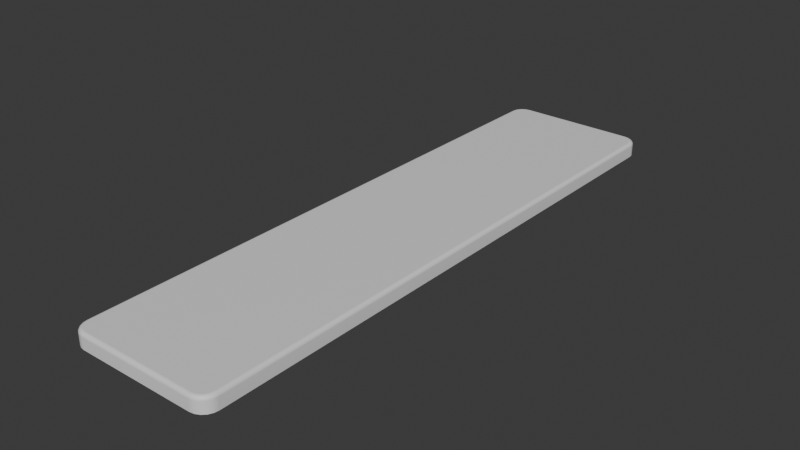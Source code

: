 # Source: DemoPlate.blend  (saved by Blender 4.1.24; exported with 4.5.12 LTS)
import bpy
from mathutils import Matrix  # noqa: F401  (used for matrix-valued properties, if any)

bpy.ops.wm.read_factory_settings(use_empty=True)
scene = bpy.context.scene
scene.name = 'Scene'

# ---- collections
col_collection = bpy.data.collections.new('Collection'); scene.collection.children.link(col_collection)

# ---- materials (node trees are filled in below, after node groups)
mat_material = bpy.data.materials.new('Material')
mat_material.alpha_threshold = 0.0
mat_material.use_transparent_shadow = False
mat_material.roughness = 0.5
mat_material.line_color = (0.0, 0.0, 0.0, 1.0)

# ---- material node trees
mat_material.use_nodes = True; mat_material.node_tree.nodes.clear()
_N = mat_material.node_tree.nodes; _L = mat_material.node_tree.links
n0 = _N.new('ShaderNodeOutputMaterial'); n0.name = 'Material Output'; n0.location = (300, 300)
n1 = _N.new('ShaderNodeBsdfPrincipled'); n1.name = 'Principled BSDF'; n1.location = (10, 300)
n1.inputs[3].default_value = 1.45
_L.new(n1.outputs[0], n0.inputs[0])
n0.is_active_output = True

# ---- world
world_world = bpy.data.worlds.new('World'); scene.world = world_world
world_world.use_nodes = True; world_world.node_tree.nodes.clear()
_N = world_world.node_tree.nodes; _L = world_world.node_tree.links
n0 = _N.new('ShaderNodeOutputWorld'); n0.name = 'World Output'; n0.location = (300, 300)
n1 = _N.new('ShaderNodeBackground'); n1.name = 'Background'; n1.location = (10, 300)
n1.inputs[0].default_value = (0.05088, 0.05088, 0.05088, 1.0)
_L.new(n1.outputs[0], n0.inputs[0])
n0.is_active_output = True
world_world.color = (0.05088, 0.05088, 0.05088)
world_world.use_sun_shadow = False
world_world.sun_shadow_jitter_overblur = 0.0

# ---- meshes
me_plane = bpy.data.meshes.new('Plane')
me_plane.from_pydata([(-0.8, -4.0, -0.1), (-1.0, -3.8, -0.1), (-0.8618, -3.99, -0.1), (-0.9176, -3.962, -0.1), (-0.9618, -3.918, -0.1), (-0.9902, -3.862, -0.1), (1.0, -3.8, -0.1), (0.8, -4.0, -0.1), (0.9902, -3.862, -0.1), (0.9618, -3.918, -0.1), (0.9176, -3.962, -0.1), (0.8618, -3.99, -0.1), (-1.0, 3.8, -0.1), (-0.8, 4.0, -0.1), (-0.9902, 3.862, -0.1), (-0.9618, 3.918, -0.1), (-0.9176, 3.962, -0.1), (-0.8618, 3.99, -0.1), (0.8, 4.0, -0.1), (1.0, 3.8, -0.1), (0.8618, 3.99, -0.1), (0.9176, 3.962, -0.1), (0.9618, 3.918, -0.1), (0.9902, 3.862, -0.1), (-0.7961, 3.95, 0.1), (-0.8, 4.0, 0.05), (-0.7976, 3.969, 0.09619), (-0.7988, 3.985, 0.08536), (-0.7997, 3.996, 0.06913), (-0.95, 3.796, 0.1), (-1.0, 3.8, 0.05), (-0.9691, 3.798, 0.09619), (-0.9854, 3.799, 0.08536), (-0.9962, 3.8, 0.06913), (-0.8462, 3.942, 0.1), (-0.8618, 3.99, 0.05), (-0.8521, 3.96, 0.09619), (-0.8572, 3.976, 0.08536), (-0.8606, 3.987, 0.06913), (-0.8878, 3.921, 0.1), (-0.9176, 3.962, 0.05), (-0.8992, 3.937, 0.09619), (-0.9088, 3.95, 0.08536), (-0.9153, 3.959, 0.06913), (-0.9208, 3.888, 0.1), (-0.9618, 3.918, 0.05), (-0.9365, 3.899, 0.09619), (-0.9498, 3.909, 0.08536), (-0.9587, 3.915, 0.06913), (-0.9421, 3.846, 0.1), (-0.9902, 3.862, 0.05), (-0.9605, 3.852, 0.09619), (-0.9761, 3.857, 0.08536), (-0.9865, 3.861, 0.06913), (-0.95, -3.796, 0.1), (-1.0, -3.8, 0.05), (-0.9691, -3.798, 0.09619), (-0.9854, -3.799, 0.08536), (-0.9962, -3.8, 0.06913), (-0.7961, -3.95, 0.1), (-0.8, -4.0, 0.05), (-0.7976, -3.969, 0.09619), (-0.7988, -3.985, 0.08536), (-0.7997, -3.996, 0.06913), (-0.9421, -3.846, 0.1), (-0.9902, -3.862, 0.05), (-0.9605, -3.852, 0.09619), (-0.9761, -3.857, 0.08536), (-0.9865, -3.861, 0.06913), (-0.9208, -3.888, 0.1), (-0.9618, -3.918, 0.05), (-0.9365, -3.899, 0.09619), (-0.9498, -3.909, 0.08536), (-0.9587, -3.915, 0.06913), (-0.8878, -3.921, 0.1), (-0.9176, -3.962, 0.05), (-0.8992, -3.937, 0.09619), (-0.9088, -3.95, 0.08536), (-0.9153, -3.959, 0.06913), (-0.8462, -3.942, 0.1), (-0.8618, -3.99, 0.05), (-0.8521, -3.96, 0.09619), (-0.8572, -3.976, 0.08536), (-0.8606, -3.987, 0.06913), (0.7961, -3.95, 0.1), (0.8, -4.0, 0.05), (0.7976, -3.969, 0.09619), (0.7988, -3.985, 0.08536), (0.7997, -3.996, 0.06913), (0.95, -3.796, 0.1), (1.0, -3.8, 0.05), (0.9691, -3.798, 0.09619), (0.9854, -3.799, 0.08536), (0.9962, -3.8, 0.06913), (0.8462, -3.942, 0.1), (0.8618, -3.99, 0.05), (0.8521, -3.96, 0.09619), (0.8572, -3.976, 0.08536), (0.8606, -3.987, 0.06913), (0.8878, -3.921, 0.1), (0.9176, -3.962, 0.05), (0.8992, -3.937, 0.09619), (0.9088, -3.95, 0.08536), (0.9153, -3.959, 0.06913), (0.9208, -3.888, 0.1), (0.9618, -3.918, 0.05), (0.9365, -3.899, 0.09619), (0.9498, -3.909, 0.08536), (0.9587, -3.915, 0.06913), (0.9421, -3.846, 0.1), (0.9902, -3.862, 0.05), (0.9605, -3.852, 0.09619), (0.9761, -3.857, 0.08536), (0.9865, -3.861, 0.06913), (0.95, 3.796, 0.1), (1.0, 3.8, 0.05), (0.9691, 3.798, 0.09619), (0.9854, 3.799, 0.08536), (0.9962, 3.8, 0.06913), (0.7961, 3.95, 0.1), (0.8, 4.0, 0.05), (0.7976, 3.969, 0.09619), (0.7988, 3.985, 0.08536), (0.7997, 3.996, 0.06913), (0.9421, 3.846, 0.1), (0.9902, 3.862, 0.05), (0.9605, 3.852, 0.09619), (0.9761, 3.857, 0.08536), (0.9865, 3.861, 0.06913), (0.9208, 3.888, 0.1), (0.9618, 3.918, 0.05), (0.9365, 3.899, 0.09619), (0.9498, 3.909, 0.08536), (0.9587, 3.915, 0.06913), (0.8878, 3.921, 0.1), (0.9176, 3.962, 0.05), (0.8992, 3.937, 0.09619), (0.9088, 3.95, 0.08536), (0.9153, 3.959, 0.06913), (0.8462, 3.942, 0.1), (0.8618, 3.99, 0.05), (0.8521, 3.96, 0.09619), (0.8572, 3.976, 0.08536), (0.8606, 3.987, 0.06913), (-1.0, 0.0, -0.1), (1.0, 0.0, -0.1), (-0.95, 0.0, 0.1), (-0.9691, 0.0, 0.09619), (-0.9854, 0.0, 0.08536), (-0.9962, 0.0, 0.06913), (-1.0, 0.0, 0.05), (0.95, 0.0, 0.1), (0.9691, 0.0, 0.09619), (0.9854, 0.0, 0.08536), (0.9962, 0.0, 0.06913), (1.0, 0.0, 0.05)], [], [(4, 70, 65, 5), (10, 100, 95, 11), (146, 151, 114, 124, 129, 134, 139, 119, 24, 34, 39, 44, 49, 29), (50, 14, 12, 30), (85, 60, 0, 7), (11, 95, 85, 7), (2, 80, 75, 3), (3, 75, 70, 4), (0, 60, 80, 2), (25, 120, 18, 13), (40, 16, 15, 45), (45, 15, 14, 50), (5, 65, 55, 1), (150, 30, 12, 144), (155, 90, 6, 145), (23, 125, 115, 19), (8, 110, 105, 9), (9, 105, 100, 10), (6, 90, 110, 8), (22, 130, 125, 23), (20, 140, 135, 21), (21, 135, 130, 22), (18, 120, 140, 20), (35, 17, 16, 40), (59, 79, 81, 61), (61, 81, 82, 62), (62, 82, 83, 63), (63, 83, 80, 60), (79, 74, 76, 81), (81, 76, 77, 82), (82, 77, 78, 83), (83, 78, 75, 80), (74, 69, 71, 76), (76, 71, 72, 77), (77, 72, 73, 78), (78, 73, 70, 75), (69, 64, 66, 71), (71, 66, 67, 72), (72, 67, 68, 73), (73, 68, 65, 70), (64, 54, 56, 66), (66, 56, 57, 67), (67, 57, 58, 68), (68, 58, 55, 65), (34, 24, 26, 36), (36, 26, 27, 37), (37, 27, 28, 38), (38, 28, 25, 35), (39, 34, 36, 41), (41, 36, 37, 42), (42, 37, 38, 43), (43, 38, 35, 40), (44, 39, 41, 46), (46, 41, 42, 47), (47, 42, 43, 48), (48, 43, 40, 45), (49, 44, 46, 51), (51, 46, 47, 52), (52, 47, 48, 53), (53, 48, 45, 50), (29, 49, 51, 31), (31, 51, 52, 32), (32, 52, 53, 33), (33, 53, 50, 30), (89, 109, 111, 91), (91, 111, 112, 92), (92, 112, 113, 93), (93, 113, 110, 90), (109, 104, 106, 111), (111, 106, 107, 112), (112, 107, 108, 113), (113, 108, 105, 110), (104, 99, 101, 106), (106, 101, 102, 107), (107, 102, 103, 108), (108, 103, 100, 105), (99, 94, 96, 101), (101, 96, 97, 102), (102, 97, 98, 103), (103, 98, 95, 100), (94, 84, 86, 96), (96, 86, 87, 97), (97, 87, 88, 98), (98, 88, 85, 95), (119, 139, 141, 121), (121, 141, 142, 122), (122, 142, 143, 123), (123, 143, 140, 120), (139, 134, 136, 141), (141, 136, 137, 142), (142, 137, 138, 143), (143, 138, 135, 140), (134, 129, 131, 136), (136, 131, 132, 137), (137, 132, 133, 138), (138, 133, 130, 135), (129, 124, 126, 131), (131, 126, 127, 132), (132, 127, 128, 133), (133, 128, 125, 130), (124, 114, 116, 126), (126, 116, 117, 127), (127, 117, 118, 128), (128, 118, 115, 125), (146, 29, 31, 147), (147, 31, 32, 148), (148, 32, 33, 149), (149, 33, 30, 150), (84, 59, 61, 86), (86, 61, 62, 87), (87, 62, 63, 88), (88, 63, 60, 85), (151, 89, 91, 152), (152, 91, 92, 153), (153, 92, 93, 154), (154, 93, 90, 155), (24, 119, 121, 26), (26, 121, 122, 27), (27, 122, 123, 28), (28, 123, 120, 25), (25, 13, 17, 35), (118, 154, 155, 115), (117, 153, 154, 118), (116, 152, 153, 117), (114, 151, 152, 116), (58, 149, 150, 55), (57, 148, 149, 58), (56, 147, 148, 57), (54, 146, 147, 56), (115, 155, 145, 19), (55, 150, 144, 1), (54, 64, 69, 74, 79, 59, 84, 94, 99, 104, 109, 89, 151, 146)])
me_plane.polygons.foreach_set('use_smooth', [True] * 132)
_uv = me_plane.uv_layers.new(name='UVMap')
_uv.uv.foreach_set('vector', [0.02853, 0.03833, 0.05509, 0.06183, 0.04869, 0.07232, 0.01766, 0.05276, 0.464, 0.02761, 0.4402, 0.05408, 0.4298, 0.0476, 0.4496, 0.01653, 0.5582, 0.1108, 0.94, 0.1118, 0.9391, 0.9176, 0.9374, 0.9272, 0.9336, 0.9347, 0.9278, 0.9405, 0.9204, 0.9445, 0.911, 0.9463, 0.5854, 0.9453, 0.576, 0.9434, 0.5685, 0.9395, 0.5628, 0.9336, 0.559, 0.926, 0.5574, 0.9164, 0.545, 0.9315, 0.5146, 0.9488, 0.5075, 0.9331, 0.5409, 0.9186, 0.417, 0.04336, 0.08661, 0.0427, 0.07215, 0.009532, 0.4335, 0.007922, 0.4496, 0.01653, 0.4298, 0.0476, 0.417, 0.04336, 0.4335, 0.007922, 0.05649, 0.0167, 0.07389, 0.04687, 0.0635, 0.05334, 0.04167, 0.0262, 0.04167, 0.0262, 0.0635, 0.05334, 0.05509, 0.06183, 0.02853, 0.03833, 0.07215, 0.009532, 0.08661, 0.0427, 0.07389, 0.04687, 0.05649, 0.0167, 0.583, 0.9614, 0.9133, 0.9623, 0.9277, 0.9955, 0.5665, 0.9968, 0.5598, 0.9507, 0.536, 0.9771, 0.524, 0.9638, 0.5514, 0.942, 0.5514, 0.942, 0.524, 0.9638, 0.5146, 0.9488, 0.545, 0.9315, 0.01766, 0.05276, 0.04869, 0.07232, 0.04441, 0.08523, 0.009247, 0.06879, 0.5417, 0.1107, 0.5409, 0.9186, 0.5075, 0.9331, 0.5075, 0.1098, 0.4583, 0.8942, 0.4592, 0.08617, 0.4926, 0.07163, 0.4926, 0.8952, 0.9823, 0.9524, 0.9513, 0.9328, 0.9556, 0.9199, 0.9908, 0.9364, 0.4855, 0.05589, 0.455, 0.07323, 0.4486, 0.06271, 0.4761, 0.04096, 0.4761, 0.04096, 0.4486, 0.06271, 0.4402, 0.05408, 0.464, 0.02761, 0.4926, 0.07163, 0.4592, 0.08617, 0.455, 0.07323, 0.4855, 0.05589, 0.9714, 0.9668, 0.9449, 0.9433, 0.9513, 0.9328, 0.9823, 0.9524, 0.9434, 0.9884, 0.926, 0.9582, 0.9365, 0.9517, 0.9582, 0.9789, 0.9582, 0.9789, 0.9365, 0.9517, 0.9449, 0.9433, 0.9714, 0.9668, 0.9277, 0.9955, 0.9133, 0.9623, 0.926, 0.9582, 0.9434, 0.9884, 0.5702, 0.9572, 0.5504, 0.9882, 0.536, 0.9771, 0.5598, 0.9507, 0.08891, 0.05875, 0.07957, 0.06054, 0.07831, 0.05715, 0.08851, 0.05487, 0.08851, 0.05487, 0.07831, 0.05715, 0.07696, 0.05377, 0.088, 0.05092, 0.088, 0.05092, 0.07696, 0.05377, 0.07551, 0.05038, 0.08737, 0.04688, 0.08737, 0.04688, 0.07551, 0.05038, 0.07389, 0.04687, 0.08661, 0.0427, 0.07957, 0.06054, 0.07218, 0.06449, 0.07009, 0.06174, 0.07831, 0.05715, 0.07831, 0.05715, 0.07009, 0.06174, 0.06798, 0.059, 0.07696, 0.05377, 0.07696, 0.05377, 0.06798, 0.059, 0.06581, 0.0562, 0.07551, 0.05038, 0.07551, 0.05038, 0.06581, 0.0562, 0.0635, 0.05334, 0.07389, 0.04687, 0.07218, 0.06449, 0.06641, 0.07036, 0.06361, 0.06832, 0.07009, 0.06174, 0.07009, 0.06174, 0.06361, 0.06832, 0.06083, 0.06622, 0.06798, 0.059, 0.06798, 0.059, 0.06083, 0.06622, 0.05802, 0.06407, 0.06581, 0.0562, 0.06581, 0.0562, 0.05802, 0.06407, 0.05509, 0.06183, 0.0635, 0.05334, 0.06641, 0.07036, 0.06261, 0.07794, 0.05912, 0.07669, 0.06361, 0.06832, 0.06361, 0.06832, 0.05912, 0.07669, 0.05567, 0.07537, 0.06083, 0.06622, 0.06083, 0.06622, 0.05567, 0.07537, 0.0522, 0.07391, 0.05802, 0.06407, 0.05802, 0.06407, 0.0522, 0.07391, 0.04869, 0.07232, 0.05509, 0.06183, 0.06261, 0.07794, 0.06087, 0.08753, 0.05688, 0.08714, 0.05912, 0.07669, 0.05912, 0.07669, 0.05688, 0.08714, 0.05284, 0.08664, 0.05567, 0.07537, 0.05567, 0.07537, 0.05284, 0.08664, 0.0487, 0.086, 0.0522, 0.07391, 0.0522, 0.07391, 0.0487, 0.086, 0.04441, 0.08523, 0.04869, 0.07232, 0.576, 0.9434, 0.5854, 0.9453, 0.5849, 0.9492, 0.5747, 0.9469, 0.5747, 0.9469, 0.5849, 0.9492, 0.5844, 0.9532, 0.5733, 0.9503, 0.5733, 0.9503, 0.5844, 0.9532, 0.5837, 0.9572, 0.5718, 0.9537, 0.5718, 0.9537, 0.5837, 0.9572, 0.583, 0.9614, 0.5702, 0.9572, 0.5685, 0.9395, 0.576, 0.9434, 0.5747, 0.9469, 0.5665, 0.9422, 0.5665, 0.9422, 0.5747, 0.9469, 0.5733, 0.9503, 0.5643, 0.9449, 0.5643, 0.9449, 0.5733, 0.9503, 0.5718, 0.9537, 0.5621, 0.9477, 0.5621, 0.9477, 0.5718, 0.9537, 0.5702, 0.9572, 0.5598, 0.9507, 0.5628, 0.9336, 0.5685, 0.9395, 0.5665, 0.9422, 0.56, 0.9356, 0.56, 0.9356, 0.5665, 0.9422, 0.5643, 0.9449, 0.5572, 0.9376, 0.5572, 0.9376, 0.5643, 0.9449, 0.5621, 0.9477, 0.5544, 0.9398, 0.5544, 0.9398, 0.5621, 0.9477, 0.5598, 0.9507, 0.5514, 0.942, 0.559, 0.926, 0.5628, 0.9336, 0.56, 0.9356, 0.5555, 0.9272, 0.5555, 0.9272, 0.56, 0.9356, 0.5572, 0.9376, 0.552, 0.9285, 0.552, 0.9285, 0.5572, 0.9376, 0.5544, 0.9398, 0.5486, 0.9299, 0.5486, 0.9299, 0.5544, 0.9398, 0.5514, 0.942, 0.545, 0.9315, 0.5574, 0.9164, 0.559, 0.926, 0.5555, 0.9272, 0.5534, 0.9167, 0.5534, 0.9167, 0.5555, 0.9272, 0.552, 0.9285, 0.5493, 0.9172, 0.5493, 0.9172, 0.552, 0.9285, 0.5486, 0.9299, 0.5451, 0.9178, 0.5451, 0.9178, 0.5486, 0.9299, 0.545, 0.9315, 0.5409, 0.9186, 0.4427, 0.0884, 0.4411, 0.07878, 0.4445, 0.07755, 0.4467, 0.08803, 0.4467, 0.08803, 0.4445, 0.07755, 0.448, 0.07623, 0.4508, 0.08754, 0.4508, 0.08754, 0.448, 0.07623, 0.4515, 0.0748, 0.4549, 0.08692, 0.4549, 0.08692, 0.4515, 0.0748, 0.455, 0.07323, 0.4592, 0.08617, 0.4411, 0.07878, 0.4372, 0.07119, 0.44, 0.06916, 0.4445, 0.07755, 0.4445, 0.07755, 0.44, 0.06916, 0.4428, 0.0671, 0.448, 0.07623, 0.448, 0.07623, 0.4428, 0.0671, 0.4457, 0.06495, 0.4515, 0.0748, 0.4515, 0.0748, 0.4457, 0.06495, 0.4486, 0.06271, 0.455, 0.07323, 0.4372, 0.07119, 0.4315, 0.06529, 0.4336, 0.06253, 0.44, 0.06916, 0.44, 0.06916, 0.4336, 0.06253, 0.4357, 0.05981, 0.4428, 0.0671, 0.4428, 0.0671, 0.4357, 0.05981, 0.4379, 0.05701, 0.4457, 0.06495, 0.4457, 0.06495, 0.4379, 0.05701, 0.4402, 0.05408, 0.4486, 0.06271, 0.4315, 0.06529, 0.424, 0.06133, 0.4253, 0.05789, 0.4336, 0.06253, 0.4336, 0.06253, 0.4253, 0.05789, 0.4267, 0.0545, 0.4357, 0.05981, 0.4357, 0.05981, 0.4267, 0.0545, 0.4282, 0.05108, 0.4379, 0.05701, 0.4379, 0.05701, 0.4282, 0.05108, 0.4298, 0.0476, 0.4402, 0.05408, 0.424, 0.06133, 0.4147, 0.05942, 0.4151, 0.05554, 0.4253, 0.05789, 0.4253, 0.05789, 0.4151, 0.05554, 0.4156, 0.05159, 0.4267, 0.0545, 0.4267, 0.0545, 0.4156, 0.05159, 0.4163, 0.04755, 0.4282, 0.05108, 0.4282, 0.05108, 0.4163, 0.04755, 0.417, 0.04336, 0.4298, 0.0476, 0.911, 0.9463, 0.9204, 0.9445, 0.9216, 0.9479, 0.9114, 0.9502, 0.9114, 0.9502, 0.9216, 0.9479, 0.923, 0.9513, 0.9119, 0.9541, 0.9119, 0.9541, 0.923, 0.9513, 0.9244, 0.9547, 0.9126, 0.9582, 0.9126, 0.9582, 0.9244, 0.9547, 0.926, 0.9582, 0.9133, 0.9623, 0.9204, 0.9445, 0.9278, 0.9405, 0.9299, 0.9433, 0.9216, 0.9479, 0.9216, 0.9479, 0.9299, 0.9433, 0.932, 0.9461, 0.923, 0.9513, 0.923, 0.9513, 0.932, 0.9461, 0.9342, 0.9489, 0.9244, 0.9547, 0.9244, 0.9547, 0.9342, 0.9489, 0.9365, 0.9517, 0.926, 0.9582, 0.9278, 0.9405, 0.9336, 0.9347, 0.9364, 0.9368, 0.9299, 0.9433, 0.9299, 0.9433, 0.9364, 0.9368, 0.9392, 0.9389, 0.932, 0.9461, 0.932, 0.9461, 0.9392, 0.9389, 0.942, 0.941, 0.9342, 0.9489, 0.9342, 0.9489, 0.942, 0.941, 0.9449, 0.9433, 0.9365, 0.9517, 0.9336, 0.9347, 0.9374, 0.9272, 0.9409, 0.9284, 0.9364, 0.9368, 0.9364, 0.9368, 0.9409, 0.9284, 0.9443, 0.9298, 0.9392, 0.9389, 0.9392, 0.9389, 0.9443, 0.9298, 0.9478, 0.9312, 0.942, 0.941, 0.942, 0.941, 0.9478, 0.9312, 0.9513, 0.9328, 0.9449, 0.9433, 0.9374, 0.9272, 0.9391, 0.9176, 0.9431, 0.918, 0.9409, 0.9284, 0.9409, 0.9284, 0.9431, 0.918, 0.9472, 0.9185, 0.9443, 0.9298, 0.9443, 0.9298, 0.9472, 0.9185, 0.9513, 0.9191, 0.9478, 0.9312, 0.9478, 0.9312, 0.9513, 0.9191, 0.9556, 0.9199, 0.9513, 0.9328, 0.5582, 0.1108, 0.5574, 0.9164, 0.5534, 0.9167, 0.5542, 0.1107, 0.5542, 0.1107, 0.5534, 0.9167, 0.5493, 0.9172, 0.5502, 0.1107, 0.5502, 0.1107, 0.5493, 0.9172, 0.5451, 0.9178, 0.546, 0.1107, 0.546, 0.1107, 0.5451, 0.9178, 0.5409, 0.9186, 0.5417, 0.1107, 0.4147, 0.05942, 0.08891, 0.05875, 0.08851, 0.05487, 0.4151, 0.05554, 0.4151, 0.05554, 0.08851, 0.05487, 0.088, 0.05092, 0.4156, 0.05159, 0.4156, 0.05159, 0.088, 0.05092, 0.08737, 0.04688, 0.4163, 0.04755, 0.4163, 0.04755, 0.08737, 0.04688, 0.08661, 0.0427, 0.417, 0.04336, 0.4418, 0.8942, 0.4427, 0.0884, 0.4467, 0.08803, 0.4458, 0.8942, 0.4458, 0.8942, 0.4467, 0.08803, 0.4508, 0.08754, 0.4498, 0.8942, 0.4498, 0.8942, 0.4508, 0.08754, 0.4549, 0.08692, 0.454, 0.8942, 0.454, 0.8942, 0.4549, 0.08692, 0.4592, 0.08617, 0.4583, 0.8942, 0.5854, 0.9453, 0.911, 0.9463, 0.9114, 0.9502, 0.5849, 0.9492, 0.5849, 0.9492, 0.9114, 0.9502, 0.9119, 0.9541, 0.5844, 0.9532, 0.5844, 0.9532, 0.9119, 0.9541, 0.9126, 0.9582, 0.5837, 0.9572, 0.5837, 0.9572, 0.9126, 0.9582, 0.9133, 0.9623, 0.583, 0.9614, 0.583, 0.9614, 0.5665, 0.9968, 0.5504, 0.9882, 0.5702, 0.9572, 0.9513, 0.9191, 0.9522, 0.1118, 0.9565, 0.1118, 0.9556, 0.9199, 0.9472, 0.9185, 0.9481, 0.1118, 0.9522, 0.1118, 0.9513, 0.9191, 0.9431, 0.918, 0.944, 0.1118, 0.9481, 0.1118, 0.9472, 0.9185, 0.9391, 0.9176, 0.94, 0.1118, 0.944, 0.1118, 0.9431, 0.918, 0.0487, 0.086, 0.04781, 0.8931, 0.04353, 0.8931, 0.04441, 0.08523, 0.05284, 0.08664, 0.05196, 0.8931, 0.04781, 0.8931, 0.0487, 0.086, 0.05688, 0.08714, 0.05601, 0.8931, 0.05196, 0.8931, 0.05284, 0.08664, 0.06087, 0.08753, 0.06001, 0.8931, 0.05601, 0.8931, 0.05688, 0.08714, 0.9556, 0.9199, 0.9565, 0.1118, 0.9908, 0.1128, 0.9908, 0.9364, 0.04441, 0.08523, 0.04353, 0.8931, 0.009247, 0.8921, 0.009247, 0.06879, 0.06087, 0.08753, 0.06261, 0.07794, 0.06641, 0.07036, 0.07218, 0.06449, 0.07957, 0.06054, 0.08891, 0.05875, 0.4147, 0.05942, 0.424, 0.06133, 0.4315, 0.06529, 0.4372, 0.07119, 0.4411, 0.07878, 0.4427, 0.0884, 0.4418, 0.8942, 0.06001, 0.8931])
me_plane.materials.append(mat_material)
me_plane.update()
me_plane.normals_split_custom_set([tuple(v) for v in zip(*[iter([-0.809, -0.5878, 0.0, -0.8088, -0.5876, 0.02261, -0.9508, -0.3089, 0.02261, -0.9511, -0.309, 0.0, 0.5878, -0.809, 0.0, 0.5876, -0.8088, 0.0226, 0.3089, -0.9508, 0.0226, 0.309, -0.9511, 0.0, -0.001923, 0.0, 1.0, 0.001923, -4.61e-06, 1.0, 0.001949, 4.509e-06, 1.0, 7.353e-05, 2.719e-05, 1.0, 6.179e-05, 4.887e-05, 1.0, 4.461e-05, 6.549e-05, 1.0, 2.104e-05, 7.547e-05, 1.0, 2.977e-06, 0.0008669, 1.0, 4.156e-06, 0.0008674, 1.0, -2.714e-05, 7.343e-05, 1.0, -4.879e-05, 6.232e-05, 1.0, -6.561e-05, 4.363e-05, 1.0, -7.544e-05, 2.134e-05, 1.0, -0.001949, 1.172e-05, 1.0, -0.9508, 0.3089, 0.02261, -0.9511, 0.309, 0.0, -1.0, 0.002553, 0.0, -0.9997, 0.002562, 0.02251, 0.005899, -0.9997, 0.0225, -0.005884, -0.9997, 0.02252, -0.00592, -1.0, 0.0, 0.00592, -1.0, -6.343e-09, 0.309, -0.9511, 0.0, 0.3089, -0.9508, 0.0226, 0.005899, -0.9997, 0.0225, 0.00592, -1.0, -6.343e-09, -0.309, -0.9511, 0.0, -0.3089, -0.9508, 0.02261, -0.5876, -0.8088, 0.02261, -0.5878, -0.809, 0.0, -0.5878, -0.809, 0.0, -0.5876, -0.8088, 0.02261, -0.8088, -0.5876, 0.02261, -0.809, -0.5878, 0.0, -0.00592, -1.0, 0.0, -0.005884, -0.9997, 0.02252, -0.3089, -0.9508, 0.02261, -0.309, -0.9511, 0.0, -0.005899, 0.9997, 0.0225, 0.005884, 0.9997, 0.02252, 0.00592, 1.0, 0.0, -0.00592, 1.0, -6.343e-09, -0.5876, 0.8088, 0.0226, -0.5878, 0.809, 0.0, -0.809, 0.5878, 0.0, -0.8088, 0.5876, 0.02261, -0.8088, 0.5876, 0.02261, -0.809, 0.5878, 0.0, -0.9511, 0.309, 0.0, -0.9508, 0.3089, 0.02261, -0.9511, -0.309, 0.0, -0.9508, -0.3089, 0.02261, -0.9997, -0.002549, 0.02252, -1.0, -0.002553, -6.637e-09, -0.9997, -3.625e-06, 0.02254, -0.9997, 0.002562, 0.02251, -1.0, 0.002553, 0.0, -1.0, 0.0, 0.0, 0.9997, 3.625e-06, 0.02254, 0.9997, -0.002549, 0.02252, 1.0, -0.002553, 0.0, 1.0, 0.0, 0.0, 0.9511, 0.309, 0.0, 0.9508, 0.3089, 0.02261, 0.9997, 0.002549, 0.02252, 1.0, 0.002553, -6.637e-09, 0.9511, -0.309, 0.0, 0.9508, -0.3089, 0.02261, 0.8088, -0.5876, 0.02261, 0.809, -0.5878, 0.0, 0.809, -0.5878, 0.0, 0.8088, -0.5876, 0.02261, 0.5876, -0.8088, 0.0226, 0.5878, -0.809, 0.0, 1.0, -0.002553, 0.0, 0.9997, -0.002549, 0.02252, 0.9508, -0.3089, 0.02261, 0.9511, -0.309, 0.0, 0.809, 0.5878, 0.0, 0.8088, 0.5876, 0.02261, 0.9508, 0.3089, 0.02261, 0.9511, 0.309, 0.0, 0.309, 0.9511, 0.0, 0.3089, 0.9508, 0.02261, 0.5876, 0.8088, 0.02261, 0.5878, 0.809, 0.0, 0.5878, 0.809, 0.0, 0.5876, 0.8088, 0.02261, 0.8088, 0.5876, 0.02261, 0.809, 0.5878, 0.0, 0.00592, 1.0, 0.0, 0.005884, 0.9997, 0.02252, 0.3089, 0.9508, 0.02261, 0.309, 0.9511, 0.0, -0.3089, 0.9508, 0.0226, -0.309, 0.9511, 0.0, -0.5878, 0.809, 0.0, -0.5876, 0.8088, 0.0226, 4.174e-06, -0.0008674, 1.0, -3.293e-05, -7.161e-05, 1.0, -0.1184, -0.3684, 0.9221, -0.002047, -0.3829, 0.9238, -0.002047, -0.3829, 0.9238, -0.1184, -0.3684, 0.9221, -0.2175, -0.673, 0.7069, -0.003947, -0.7072, 0.707, -0.003947, -0.7072, 0.707, -0.2175, -0.673, 0.7069, -0.2849, -0.8784, 0.3837, -0.005348, -0.9239, 0.3827, -0.005348, -0.9239, 0.3827, -0.2849, -0.8784, 0.3837, -0.3089, -0.9508, 0.02261, -0.005884, -0.9997, 0.02252, -3.293e-05, -7.161e-05, 1.0, -5.533e-05, -5.769e-05, 1.0, -0.2283, -0.3142, 0.9215, -0.1184, -0.3684, 0.9221, -0.1184, -0.3684, 0.9221, -0.2283, -0.3142, 0.9215, -0.4161, -0.5728, 0.7062, -0.2175, -0.673, 0.7069, -0.2175, -0.673, 0.7069, -0.4161, -0.5728, 0.7062, -0.5429, -0.7473, 0.3832, -0.2849, -0.8784, 0.3837, -0.2849, -0.8784, 0.3837, -0.5429, -0.7473, 0.3832, -0.5876, -0.8088, 0.02261, -0.3089, -0.9508, 0.02261, -5.533e-05, -5.769e-05, 1.0, -6.955e-05, -3.82e-05, 1.0, -0.3142, -0.2283, 0.9215, -0.2283, -0.3142, 0.9215, -0.2283, -0.3142, 0.9215, -0.3142, -0.2283, 0.9215, -0.5728, -0.4161, 0.7062, -0.4161, -0.5728, 0.7062, -0.4161, -0.5728, 0.7062, -0.5728, -0.4161, 0.7062, -0.7473, -0.5429, 0.3832, -0.5429, -0.7473, 0.3832, -0.5429, -0.7473, 0.3832, -0.7473, -0.5429, 0.3832, -0.8088, -0.5876, 0.02261, -0.5876, -0.8088, 0.02261, -6.955e-05, -3.82e-05, 1.0, -8.379e-05, 4.341e-06, 1.0, -0.3684, -0.1184, 0.9221, -0.3142, -0.2283, 0.9215, -0.3142, -0.2283, 0.9215, -0.3684, -0.1184, 0.9221, -0.673, -0.2175, 0.7069, -0.5728, -0.4161, 0.7062, -0.5728, -0.4161, 0.7062, -0.673, -0.2175, 0.7069, -0.8784, -0.2849, 0.3837, -0.7473, -0.5429, 0.3832, -0.7473, -0.5429, 0.3832, -0.8784, -0.2849, 0.3837, -0.9508, -0.3089, 0.02261, -0.8088, -0.5876, 0.02261, -8.379e-05, 4.341e-06, 1.0, -0.001949, -8.345e-06, 1.0, -0.3828, -0.0008806, 0.9238, -0.3684, -0.1184, 0.9221, -0.3684, -0.1184, 0.9221, -0.3828, -0.0008806, 0.9238, -0.7071, -0.001723, 0.7071, -0.673, -0.2175, 0.7069, -0.673, -0.2175, 0.7069, -0.7071, -0.001723, 0.7071, -0.9239, -0.002332, 0.3827, -0.8784, -0.2849, 0.3837, -0.8784, -0.2849, 0.3837, -0.9239, -0.002332, 0.3827, -0.9997, -0.002549, 0.02252, -0.9508, -0.3089, 0.02261, -2.714e-05, 7.343e-05, 1.0, 4.156e-06, 0.0008674, 1.0, -0.002047, 0.3829, 0.9238, -0.1184, 0.3684, 0.9221, -0.1184, 0.3684, 0.9221, -0.002047, 0.3829, 0.9238, -0.003946, 0.7072, 0.707, -0.2175, 0.673, 0.7069, -0.2175, 0.673, 0.7069, -0.003946, 0.7072, 0.707, -0.005347, 0.9239, 0.3827, -0.2849, 0.8784, 0.3836, -0.2849, 0.8784, 0.3836, -0.005347, 0.9239, 0.3827, -0.005899, 0.9997, 0.0225, -0.3089, 0.9508, 0.0226, -4.879e-05, 6.232e-05, 1.0, -2.714e-05, 7.343e-05, 1.0, -0.1184, 0.3684, 0.9221, -0.2283, 0.3142, 0.9215, -0.2283, 0.3142, 0.9215, -0.1184, 0.3684, 0.9221, -0.2175, 0.673, 0.7069, -0.4161, 0.5728, 0.7063, -0.4161, 0.5728, 0.7063, -0.2175, 0.673, 0.7069, -0.2849, 0.8784, 0.3836, -0.5429, 0.7473, 0.3832, -0.5429, 0.7473, 0.3832, -0.2849, 0.8784, 0.3836, -0.3089, 0.9508, 0.0226, -0.5876, 0.8088, 0.0226, -6.561e-05, 4.363e-05, 1.0, -4.879e-05, 6.232e-05, 1.0, -0.2283, 0.3142, 0.9215, -0.3142, 0.2283, 0.9215, -0.3142, 0.2283, 0.9215, -0.2283, 0.3142, 0.9215, -0.4161, 0.5728, 0.7063, -0.5728, 0.4161, 0.7062, -0.5728, 0.4161, 0.7062, -0.4161, 0.5728, 0.7063, -0.5429, 0.7473, 0.3832, -0.7473, 0.5429, 0.3832, -0.7473, 0.5429, 0.3832, -0.5429, 0.7473, 0.3832, -0.5876, 0.8088, 0.0226, -0.8088, 0.5876, 0.02261, -7.544e-05, 2.134e-05, 1.0, -6.561e-05, 4.363e-05, 1.0, -0.3142, 0.2283, 0.9215, -0.3684, 0.1184, 0.9221, -0.3684, 0.1184, 0.9221, -0.3142, 0.2283, 0.9215, -0.5728, 0.4161, 0.7062, -0.673, 0.2175, 0.7069, -0.673, 0.2175, 0.7069, -0.5728, 0.4161, 0.7062, -0.7473, 0.5429, 0.3832, -0.8784, 0.2849, 0.3837, -0.8784, 0.2849, 0.3837, -0.7473, 0.5429, 0.3832, -0.8088, 0.5876, 0.02261, -0.9508, 0.3089, 0.02261, -0.001949, 1.172e-05, 1.0, -7.544e-05, 2.134e-05, 1.0, -0.3684, 0.1184, 0.9221, -0.3828, 0.0008813, 0.9238, -0.3828, 0.0008813, 0.9238, -0.3684, 0.1184, 0.9221, -0.673, 0.2175, 0.7069, -0.7071, 0.001723, 0.7071, -0.7071, 0.001723, 0.7071, -0.673, 0.2175, 0.7069, -0.8784, 0.2849, 0.3837, -0.9239, 0.002332, 0.3827, -0.9239, 0.002332, 0.3827, -0.8784, 0.2849, 0.3837, -0.9508, 0.3089, 0.02261, -0.9997, 0.002562, 0.02251, 0.001949, -4.513e-06, 1.0, 8.378e-05, 4.327e-06, 1.0, 0.3684, -0.1184, 0.9221, 0.3828, -0.0008813, 0.9238, 0.3828, -0.0008813, 0.9238, 0.3684, -0.1184, 0.9221, 0.673, -0.2175, 0.7069, 0.7071, -0.001723, 0.7071, 0.7071, -0.001723, 0.7071, 0.673, -0.2175, 0.7069, 0.8784, -0.2849, 0.3837, 0.9239, -0.002332, 0.3827, 0.9239, -0.002332, 0.3827, 0.8784, -0.2849, 0.3837, 0.9508, -0.3089, 0.02261, 0.9997, -0.002549, 0.02252, 8.378e-05, 4.327e-06, 1.0, 5.756e-05, -5.471e-05, 1.0, 0.3142, -0.2283, 0.9215, 0.3684, -0.1184, 0.9221, 0.3684, -0.1184, 0.9221, 0.3142, -0.2283, 0.9215, 0.5728, -0.4161, 0.7062, 0.673, -0.2175, 0.7069, 0.673, -0.2175, 0.7069, 0.5728, -0.4161, 0.7062, 0.7473, -0.5429, 0.3832, 0.8784, -0.2849, 0.3837, 0.8784, -0.2849, 0.3837, 0.7473, -0.5429, 0.3832, 0.8088, -0.5876, 0.02261, 0.9508, -0.3089, 0.02261, 5.756e-05, -5.471e-05, 1.0, 3.869e-05, -6.967e-05, 1.0, 0.2283, -0.3142, 0.9215, 0.3142, -0.2283, 0.9215, 0.3142, -0.2283, 0.9215, 0.2283, -0.3142, 0.9215, 0.4161, -0.5728, 0.7063, 0.5728, -0.4161, 0.7062, 0.5728, -0.4161, 0.7062, 0.4161, -0.5728, 0.7063, 0.5429, -0.7473, 0.3832, 0.7473, -0.5429, 0.3832, 0.7473, -0.5429, 0.3832, 0.5429, -0.7473, 0.3832, 0.5876, -0.8088, 0.0226, 0.8088, -0.5876, 0.02261, 3.869e-05, -6.967e-05, 1.0, 1.34e-05, -7.79e-05, 1.0, 0.1184, -0.3684, 0.9221, 0.2283, -0.3142, 0.9215, 0.2283, -0.3142, 0.9215, 0.1184, -0.3684, 0.9221, 0.2175, -0.673, 0.7069, 0.4161, -0.5728, 0.7063, 0.4161, -0.5728, 0.7063, 0.2175, -0.673, 0.7069, 0.2849, -0.8784, 0.3837, 0.5429, -0.7473, 0.3832, 0.5429, -0.7473, 0.3832, 0.2849, -0.8784, 0.3837, 0.3089, -0.9508, 0.0226, 0.5876, -0.8088, 0.0226, 1.34e-05, -7.79e-05, 1.0, 2.243e-08, -0.0008671, 1.0, 0.002047, -0.3829, 0.9238, 0.1184, -0.3684, 0.9221, 0.1184, -0.3684, 0.9221, 0.002047, -0.3829, 0.9238, 0.003946, -0.7072, 0.707, 0.2175, -0.673, 0.7069, 0.2175, -0.673, 0.7069, 0.003946, -0.7072, 0.707, 0.005347, -0.9239, 0.3827, 0.2849, -0.8784, 0.3837, 0.2849, -0.8784, 0.3837, 0.005347, -0.9239, 0.3827, 0.005899, -0.9997, 0.0225, 0.3089, -0.9508, 0.0226, 2.977e-06, 0.0008669, 1.0, 2.104e-05, 7.547e-05, 1.0, 0.1184, 0.3684, 0.9221, 0.002047, 0.3829, 0.9238, 0.002047, 0.3829, 0.9238, 0.1184, 0.3684, 0.9221, 0.2175, 0.673, 0.7069, 0.003947, 0.7072, 0.707, 0.003947, 0.7072, 0.707, 0.2175, 0.673, 0.7069, 0.2849, 0.8784, 0.3837, 0.005348, 0.9239, 0.3827, 0.005348, 0.9239, 0.3827, 0.2849, 0.8784, 0.3837, 0.3089, 0.9508, 0.02261, 0.005884, 0.9997, 0.02252, 2.104e-05, 7.547e-05, 1.0, 4.461e-05, 6.549e-05, 1.0, 0.2283, 0.3142, 0.9215, 0.1184, 0.3684, 0.9221, 0.1184, 0.3684, 0.9221, 0.2283, 0.3142, 0.9215, 0.4161, 0.5728, 0.7062, 0.2175, 0.673, 0.7069, 0.2175, 0.673, 0.7069, 0.4161, 0.5728, 0.7062, 0.5429, 0.7473, 0.3832, 0.2849, 0.8784, 0.3837, 0.2849, 0.8784, 0.3837, 0.5429, 0.7473, 0.3832, 0.5876, 0.8088, 0.02261, 0.3089, 0.9508, 0.02261, 4.461e-05, 6.549e-05, 1.0, 6.179e-05, 4.887e-05, 1.0, 0.3142, 0.2283, 0.9215, 0.2283, 0.3142, 0.9215, 0.2283, 0.3142, 0.9215, 0.3142, 0.2283, 0.9215, 0.5728, 0.4161, 0.7062, 0.4161, 0.5728, 0.7062, 0.4161, 0.5728, 0.7062, 0.5728, 0.4161, 0.7062, 0.7473, 0.5429, 0.3832, 0.5429, 0.7473, 0.3832, 0.5429, 0.7473, 0.3832, 0.7473, 0.5429, 0.3832, 0.8088, 0.5876, 0.02261, 0.5876, 0.8088, 0.02261, 6.179e-05, 4.887e-05, 1.0, 7.353e-05, 2.719e-05, 1.0, 0.3684, 0.1184, 0.9221, 0.3142, 0.2283, 0.9215, 0.3142, 0.2283, 0.9215, 0.3684, 0.1184, 0.9221, 0.673, 0.2175, 0.7069, 0.5728, 0.4161, 0.7062, 0.5728, 0.4161, 0.7062, 0.673, 0.2175, 0.7069, 0.8784, 0.2849, 0.3837, 0.7473, 0.5429, 0.3832, 0.7473, 0.5429, 0.3832, 0.8784, 0.2849, 0.3837, 0.9508, 0.3089, 0.02261, 0.8088, 0.5876, 0.02261, 7.353e-05, 2.719e-05, 1.0, 0.001949, 4.509e-06, 1.0, 0.3828, 0.0008806, 0.9238, 0.3684, 0.1184, 0.9221, 0.3684, 0.1184, 0.9221, 0.3828, 0.0008806, 0.9238, 0.7071, 0.001723, 0.7071, 0.673, 0.2175, 0.7069, 0.673, 0.2175, 0.7069, 0.7071, 0.001723, 0.7071, 0.9239, 0.002332, 0.3827, 0.8784, 0.2849, 0.3837, 0.8784, 0.2849, 0.3837, 0.9239, 0.002332, 0.3827, 0.9997, 0.002549, 0.02252, 0.9508, 0.3089, 0.02261, -0.001923, 0.0, 1.0, -0.001949, 1.172e-05, 1.0, -0.3828, 0.0008813, 0.9238, -0.3827, 0.0, 0.9239, -0.3827, 0.0, 0.9239, -0.3828, 0.0008813, 0.9238, -0.7071, 0.001723, 0.7071, -0.7071, 0.0, 0.7071, -0.7071, 0.0, 0.7071, -0.7071, 0.001723, 0.7071, -0.9239, 0.002332, 0.3827, -0.9239, 0.0, 0.3827, -0.9239, 0.0, 0.3827, -0.9239, 0.002332, 0.3827, -0.9997, 0.002562, 0.02251, -0.9997, -3.625e-06, 0.02254, 2.243e-08, -0.0008671, 1.0, 4.174e-06, -0.0008674, 1.0, -0.002047, -0.3829, 0.9238, 0.002047, -0.3829, 0.9238, 0.002047, -0.3829, 0.9238, -0.002047, -0.3829, 0.9238, -0.003947, -0.7072, 0.707, 0.003946, -0.7072, 0.707, 0.003946, -0.7072, 0.707, -0.003947, -0.7072, 0.707, -0.005348, -0.9239, 0.3827, 0.005347, -0.9239, 0.3827, 0.005347, -0.9239, 0.3827, -0.005348, -0.9239, 0.3827, -0.005884, -0.9997, 0.02252, 0.005899, -0.9997, 0.0225, 0.001923, -4.61e-06, 1.0, 0.001949, -4.513e-06, 1.0, 0.3828, -0.0008813, 0.9238, 0.3827, 0.0, 0.9239, 0.3827, 0.0, 0.9239, 0.3828, -0.0008813, 0.9238, 0.7071, -0.001723, 0.7071, 0.7071, 0.0, 0.7071, 0.7071, 0.0, 0.7071, 0.7071, -0.001723, 0.7071, 0.9239, -0.002332, 0.3827, 0.9239, 0.0, 0.3827, 0.9239, 0.0, 0.3827, 0.9239, -0.002332, 0.3827, 0.9997, -0.002549, 0.02252, 0.9997, 3.625e-06, 0.02254, 4.156e-06, 0.0008674, 1.0, 2.977e-06, 0.0008669, 1.0, 0.002047, 0.3829, 0.9238, -0.002047, 0.3829, 0.9238, -0.002047, 0.3829, 0.9238, 0.002047, 0.3829, 0.9238, 0.003947, 0.7072, 0.707, -0.003946, 0.7072, 0.707, -0.003946, 0.7072, 0.707, 0.003947, 0.7072, 0.707, 0.005348, 0.9239, 0.3827, -0.005347, 0.9239, 0.3827, -0.005347, 0.9239, 0.3827, 0.005348, 0.9239, 0.3827, 0.005884, 0.9997, 0.02252, -0.005899, 0.9997, 0.0225, -0.005899, 0.9997, 0.0225, -0.00592, 1.0, -6.343e-09, -0.309, 0.9511, 0.0, -0.3089, 0.9508, 0.0226, 0.9239, 0.002332, 0.3827, 0.9239, 0.0, 0.3827, 0.9997, 3.625e-06, 0.02254, 0.9997, 0.002549, 0.02252, 0.7071, 0.001723, 0.7071, 0.7071, 0.0, 0.7071, 0.9239, 0.0, 0.3827, 0.9239, 0.002332, 0.3827, 0.3828, 0.0008806, 0.9238, 0.3827, 0.0, 0.9239, 0.7071, 0.0, 0.7071, 0.7071, 0.001723, 0.7071, 0.001949, 4.509e-06, 1.0, 0.001923, -4.61e-06, 1.0, 0.3827, 0.0, 0.9239, 0.3828, 0.0008806, 0.9238, -0.9239, -0.002332, 0.3827, -0.9239, 0.0, 0.3827, -0.9997, -3.625e-06, 0.02254, -0.9997, -0.002549, 0.02252, -0.7071, -0.001723, 0.7071, -0.7071, 0.0, 0.7071, -0.9239, 0.0, 0.3827, -0.9239, -0.002332, 0.3827, -0.3828, -0.0008806, 0.9238, -0.3827, 0.0, 0.9239, -0.7071, 0.0, 0.7071, -0.7071, -0.001723, 0.7071, -0.001949, -8.345e-06, 1.0, -0.001923, 0.0, 1.0, -0.3827, 0.0, 0.9239, -0.3828, -0.0008806, 0.9238, 0.9997, 0.002549, 0.02252, 0.9997, 3.625e-06, 0.02254, 1.0, 0.0, 0.0, 1.0, 0.002553, -6.637e-09, -0.9997, -0.002549, 0.02252, -0.9997, -3.625e-06, 0.02254, -1.0, 0.0, 0.0, -1.0, -0.002553, -6.637e-09, -0.001949, -8.345e-06, 1.0, -8.379e-05, 4.341e-06, 1.0, -6.955e-05, -3.82e-05, 1.0, -5.533e-05, -5.769e-05, 1.0, -3.293e-05, -7.161e-05, 1.0, 4.174e-06, -0.0008674, 1.0, 2.243e-08, -0.0008671, 1.0, 1.34e-05, -7.79e-05, 1.0, 3.869e-05, -6.967e-05, 1.0, 5.756e-05, -5.471e-05, 1.0, 8.378e-05, 4.327e-06, 1.0, 0.001949, -4.513e-06, 1.0, 0.001923, -4.61e-06, 1.0, -0.001923, 0.0, 1.0])] * 3)])

# ---- objects
ob_plane = bpy.data.objects.new('Plane', me_plane)

# ---- transforms, parenting, visibility, modifiers, constraints
ob_plane.location = (0.0, 0.0, 0.0)

# ---- collection membership
col_collection.objects.link(ob_plane)

# ---- scene / render settings (as saved in the file)
scene.frame_start = 1; scene.frame_end = 250; scene.frame_set(1)
scene.render.engine = 'BLENDER_EEVEE_NEXT'
scene.cycles.sampling_pattern = 'TABULATED_SOBOL'
scene.eevee.ray_tracing_options.trace_max_roughness = 0.0
bpy.context.view_layer.update()

# ---- added for rendering (the .blend has no active camera and no usable light): camera, sun
cam_auto = bpy.data.cameras.new('AutoCamera')
cam_auto.lens = 50.0
cam_auto.sensor_width = 36.0
cam_auto.clip_end = 1000.0
ob_auto_camera = bpy.data.objects.new('AutoCamera', cam_auto)
scene.collection.objects.link(ob_auto_camera)
ob_auto_camera.location = (7.63184, -9.15821, 6.10547)
ob_auto_camera.rotation_euler = (1.09748, -7.21219e-08, 0.694738)
scene.camera = ob_auto_camera
light_auto_sun = bpy.data.lights.new('AutoSun', 'SUN')
light_auto_sun.energy = 3.0
light_auto_sun.angle = 0.0523599
ob_auto_sun = bpy.data.objects.new('AutoSun', light_auto_sun)
scene.collection.objects.link(ob_auto_sun)
ob_auto_sun.rotation_euler = (0.872665, 0.174533, 0.523599)
bpy.context.view_layer.update()
